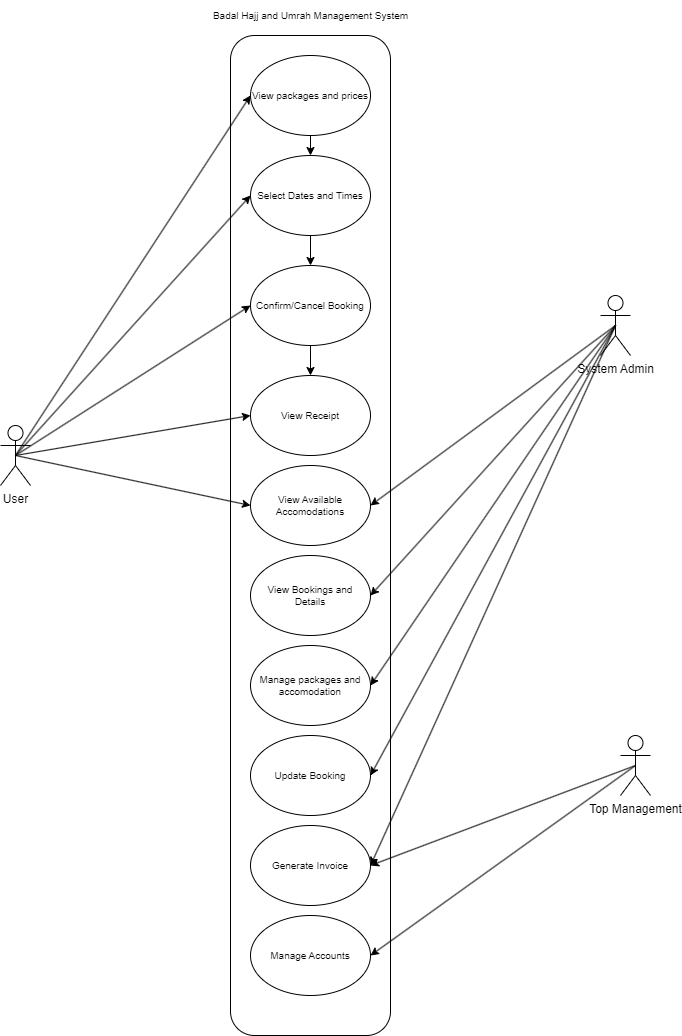

The diagram above was exported from draw.io. Its source (the exported page's mxGraphModel, read from the mxfile embedded in the PNG):
<mxGraphModel dx="1050" dy="541" grid="0" gridSize="10" guides="1" tooltips="1" connect="1" arrows="1" fold="1" page="1" pageScale="1" pageWidth="850" pageHeight="1100" background="none" math="0" shadow="0">
  <root>
    <mxCell id="0" />
    <mxCell id="1" parent="0" />
    <mxCell id="56" value="" style="rounded=1;whiteSpace=wrap;html=1;fontSize=10;" parent="1" vertex="1">
      <mxGeometry x="320" y="60" width="160" height="1000" as="geometry" />
    </mxCell>
    <mxCell id="41" style="edgeStyle=none;html=1;exitX=0.5;exitY=0.5;exitDx=0;exitDy=0;exitPerimeter=0;entryX=0;entryY=0.5;entryDx=0;entryDy=0;fontSize=10;" parent="1" source="2" target="21" edge="1">
      <mxGeometry relative="1" as="geometry" />
    </mxCell>
    <mxCell id="42" style="edgeStyle=none;html=1;exitX=0.5;exitY=0.5;exitDx=0;exitDy=0;exitPerimeter=0;entryX=0;entryY=0.5;entryDx=0;entryDy=0;fontSize=10;" parent="1" source="2" target="22" edge="1">
      <mxGeometry relative="1" as="geometry" />
    </mxCell>
    <mxCell id="43" style="edgeStyle=none;html=1;exitX=0.5;exitY=0.5;exitDx=0;exitDy=0;exitPerimeter=0;entryX=0;entryY=0.5;entryDx=0;entryDy=0;fontSize=10;" parent="1" source="2" target="24" edge="1">
      <mxGeometry relative="1" as="geometry" />
    </mxCell>
    <mxCell id="44" style="edgeStyle=none;html=1;exitX=0.5;exitY=0.5;exitDx=0;exitDy=0;exitPerimeter=0;entryX=0;entryY=0.5;entryDx=0;entryDy=0;fontSize=10;" parent="1" source="2" target="26" edge="1">
      <mxGeometry relative="1" as="geometry" />
    </mxCell>
    <mxCell id="50" style="edgeStyle=none;html=1;exitX=0.5;exitY=0.5;exitDx=0;exitDy=0;exitPerimeter=0;entryX=0;entryY=0.5;entryDx=0;entryDy=0;fontSize=10;" parent="1" source="2" target="28" edge="1">
      <mxGeometry relative="1" as="geometry" />
    </mxCell>
    <mxCell id="2" value="User" style="shape=umlActor;verticalLabelPosition=bottom;verticalAlign=top;html=1;outlineConnect=0;" parent="1" vertex="1">
      <mxGeometry x="90" y="450" width="30" height="60" as="geometry" />
    </mxCell>
    <mxCell id="45" style="edgeStyle=none;html=1;exitX=0.5;exitY=0.5;exitDx=0;exitDy=0;exitPerimeter=0;entryX=1;entryY=0.5;entryDx=0;entryDy=0;fontSize=10;" parent="1" source="3" target="29" edge="1">
      <mxGeometry relative="1" as="geometry" />
    </mxCell>
    <mxCell id="46" style="edgeStyle=none;html=1;exitX=0.5;exitY=0.5;exitDx=0;exitDy=0;exitPerimeter=0;entryX=1;entryY=0.5;entryDx=0;entryDy=0;fontSize=10;" parent="1" source="3" target="28" edge="1">
      <mxGeometry relative="1" as="geometry" />
    </mxCell>
    <mxCell id="47" style="edgeStyle=none;html=1;exitX=0.5;exitY=0.5;exitDx=0;exitDy=0;exitPerimeter=0;entryX=1;entryY=0.5;entryDx=0;entryDy=0;fontSize=10;" parent="1" source="3" target="31" edge="1">
      <mxGeometry relative="1" as="geometry" />
    </mxCell>
    <mxCell id="48" style="edgeStyle=none;html=1;exitX=0.5;exitY=0.5;exitDx=0;exitDy=0;exitPerimeter=0;entryX=1;entryY=0.5;entryDx=0;entryDy=0;fontSize=10;" parent="1" source="3" target="33" edge="1">
      <mxGeometry relative="1" as="geometry" />
    </mxCell>
    <mxCell id="53" style="edgeStyle=none;html=1;exitX=0.5;exitY=0.5;exitDx=0;exitDy=0;exitPerimeter=0;entryX=1;entryY=0.5;entryDx=0;entryDy=0;fontSize=10;" parent="1" source="3" target="35" edge="1">
      <mxGeometry relative="1" as="geometry" />
    </mxCell>
    <mxCell id="3" value="System Admin" style="shape=umlActor;verticalLabelPosition=bottom;verticalAlign=top;html=1;outlineConnect=0;" parent="1" vertex="1">
      <mxGeometry x="690" y="320" width="30" height="60" as="geometry" />
    </mxCell>
    <mxCell id="51" style="edgeStyle=none;html=1;exitX=0.5;exitY=0.5;exitDx=0;exitDy=0;exitPerimeter=0;entryX=1;entryY=0.5;entryDx=0;entryDy=0;fontSize=10;" parent="1" source="8" target="35" edge="1">
      <mxGeometry relative="1" as="geometry" />
    </mxCell>
    <mxCell id="52" style="edgeStyle=none;html=1;exitX=0.5;exitY=0.5;exitDx=0;exitDy=0;exitPerimeter=0;entryX=1;entryY=0.5;entryDx=0;entryDy=0;fontSize=10;" parent="1" source="8" target="38" edge="1">
      <mxGeometry relative="1" as="geometry" />
    </mxCell>
    <mxCell id="8" value="Top Management" style="shape=umlActor;verticalLabelPosition=bottom;verticalAlign=top;html=1;outlineConnect=0;" parent="1" vertex="1">
      <mxGeometry x="710" y="760" width="30" height="60" as="geometry" />
    </mxCell>
    <mxCell id="23" value="" style="edgeStyle=none;html=1;fontSize=10;" parent="1" source="21" target="22" edge="1">
      <mxGeometry relative="1" as="geometry" />
    </mxCell>
    <mxCell id="21" value="View packages and prices" style="ellipse;whiteSpace=wrap;html=1;fontSize=10;" parent="1" vertex="1">
      <mxGeometry x="340" y="80" width="120" height="80" as="geometry" />
    </mxCell>
    <mxCell id="25" value="" style="edgeStyle=none;html=1;fontSize=10;" parent="1" source="22" target="24" edge="1">
      <mxGeometry relative="1" as="geometry" />
    </mxCell>
    <mxCell id="22" value="Select Dates and Times" style="ellipse;whiteSpace=wrap;html=1;fontSize=10;" parent="1" vertex="1">
      <mxGeometry x="340" y="180" width="120" height="80" as="geometry" />
    </mxCell>
    <mxCell id="27" value="" style="edgeStyle=none;html=1;fontSize=10;" parent="1" source="24" target="26" edge="1">
      <mxGeometry relative="1" as="geometry" />
    </mxCell>
    <mxCell id="24" value="Confirm/Cancel Booking" style="ellipse;whiteSpace=wrap;html=1;fontSize=10;" parent="1" vertex="1">
      <mxGeometry x="340" y="290" width="120" height="80" as="geometry" />
    </mxCell>
    <mxCell id="26" value="View Receipt" style="ellipse;whiteSpace=wrap;html=1;fontSize=10;" parent="1" vertex="1">
      <mxGeometry x="340" y="400" width="120" height="80" as="geometry" />
    </mxCell>
    <mxCell id="28" value="View Available Accomodations" style="ellipse;whiteSpace=wrap;html=1;fontSize=10;" parent="1" vertex="1">
      <mxGeometry x="340" y="490" width="120" height="80" as="geometry" />
    </mxCell>
    <mxCell id="29" value="View Bookings and Details" style="ellipse;whiteSpace=wrap;html=1;fontSize=10;" parent="1" vertex="1">
      <mxGeometry x="340" y="580" width="120" height="80" as="geometry" />
    </mxCell>
    <mxCell id="31" value="Manage packages and accomodation" style="ellipse;whiteSpace=wrap;html=1;fontSize=10;" parent="1" vertex="1">
      <mxGeometry x="340" y="670" width="120" height="80" as="geometry" />
    </mxCell>
    <mxCell id="33" value="Update Booking" style="ellipse;whiteSpace=wrap;html=1;fontSize=10;" parent="1" vertex="1">
      <mxGeometry x="340" y="760" width="120" height="80" as="geometry" />
    </mxCell>
    <mxCell id="35" value="Generate Invoice" style="ellipse;whiteSpace=wrap;html=1;fontSize=10;" parent="1" vertex="1">
      <mxGeometry x="340" y="850" width="120" height="80" as="geometry" />
    </mxCell>
    <mxCell id="38" value="Manage Accounts" style="ellipse;whiteSpace=wrap;html=1;fontSize=10;" parent="1" vertex="1">
      <mxGeometry x="340" y="940" width="120" height="80" as="geometry" />
    </mxCell>
    <mxCell id="55" value="Badal Hajj and Umrah Management System" style="text;html=1;align=center;verticalAlign=middle;resizable=0;points=[];autosize=1;strokeColor=none;fillColor=none;fontSize=10;" parent="1" vertex="1">
      <mxGeometry x="290" y="25" width="220" height="30" as="geometry" />
    </mxCell>
  </root>
</mxGraphModel>